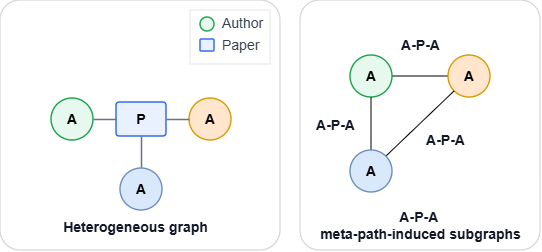

The diagram above was exported from draw.io. Its source (the exported page's mxGraphModel, read from the mxfile embedded in the PNG):
<mxGraphModel dx="786" dy="486" grid="1" gridSize="10" guides="1" tooltips="1" connect="1" arrows="1" fold="1" page="1" pageScale="1" pageWidth="1100" pageHeight="850" math="0" shadow="0">
  <root>
    <mxCell id="0" />
    <mxCell id="1" parent="0" />
    <mxCell id="left" parent="1" style="rounded=1;whiteSpace=wrap;html=1;fillColor=#FFFFFF;strokeColor=#D1D5DB;strokeWidth=1.2;arcSize=8;fontSize=14;" vertex="1">
      <mxGeometry height="250" width="280" x="60" y="60" as="geometry" />
    </mxCell>
    <mxCell id="right" parent="1" style="rounded=1;whiteSpace=wrap;html=1;fillColor=#FFFFFF;strokeColor=#D1D5DB;strokeWidth=1.2;arcSize=8;movable=0;resizable=0;rotatable=0;deletable=0;editable=0;locked=1;connectable=0;" vertex="1">
      <mxGeometry height="250" width="240" x="360" y="60" as="geometry" />
    </mxCell>
    <mxCell id="leftlbl" parent="1" style="text;html=1;align=center;verticalAlign=middle;fontSize=14;fontStyle=1;fontColor=#111827;" value="Heterogeneous graph" vertex="1">
      <mxGeometry height="24" width="190" x="100" y="275" as="geometry" />
    </mxCell>
    <mxCell id="rightlbl" parent="1" style="text;html=1;align=center;verticalAlign=middle;fontSize=14;fontStyle=1;fontColor=#111827;" value="A-P-A&amp;nbsp;&lt;div&gt;meta-path-induced subgraphs&lt;/div&gt;" vertex="1">
      <mxGeometry height="29" width="210" x="375" y="270" as="geometry" />
    </mxCell>
    <mxCell id="a1" parent="1" style="ellipse;whiteSpace=wrap;html=1;aspect=fixed;fillColor=#E7F8EE;strokeColor=#16A34A;strokeWidth=1.4;fontSize=14;fontStyle=1;" value="A" vertex="1">
      <mxGeometry height="42" width="42" x="111" y="158" as="geometry" />
    </mxCell>
    <mxCell id="a2" parent="1" style="ellipse;whiteSpace=wrap;html=1;aspect=fixed;fillColor=#ffe6cc;strokeColor=#d79b00;strokeWidth=1.4;fontSize=14;fontStyle=1;" value="A" vertex="1">
      <mxGeometry height="42" width="42" x="249" y="158" as="geometry" />
    </mxCell>
    <mxCell id="m1" parent="1" style="rounded=1;whiteSpace=wrap;html=1;arcSize=10;fillColor=#E8F1FD;strokeColor=#2563EB;strokeWidth=1.4;fontSize=14;fontStyle=1;" value="P" vertex="1">
      <mxGeometry height="34" width="50" x="176" y="162" as="geometry" />
    </mxCell>
    <mxCell id="e1" edge="1" parent="1" source="a1" style="endArrow=none;html=1;strokeWidth=1.5;strokeColor=#6B7280;endFill=0;fontSize=14;" target="m1">
      <mxGeometry relative="1" as="geometry" />
    </mxCell>
    <mxCell id="e2" edge="1" parent="1" source="a2" style="endArrow=none;html=1;strokeWidth=1.5;strokeColor=#6B7280;endFill=0;fontSize=14;" target="m1">
      <mxGeometry relative="1" as="geometry" />
    </mxCell>
    <mxCell id="e5" edge="1" parent="1" source="m1" style="endArrow=none;html=1;strokeWidth=1.5;strokeColor=#6B7280;endFill=0;fontSize=14;">
      <mxGeometry relative="1" as="geometry">
        <mxPoint x="201" y="228" as="targetPoint" />
      </mxGeometry>
    </mxCell>
    <mxCell id="ex1t" parent="1" style="text;html=1;align=center;verticalAlign=middle;fontSize=14;fontStyle=1;fontColor=#111827;" value="A-P-A" vertex="1">
      <mxGeometry height="20" width="90" x="435" y="95" as="geometry" />
    </mxCell>
    <mxCell id="LTjiRsZmrjKxO7XKXxGR-15" edge="1" parent="1" source="mp1a" style="edgeStyle=orthogonalEdgeStyle;rounded=0;orthogonalLoop=1;jettySize=auto;html=1;entryX=0;entryY=0.5;entryDx=0;entryDy=0;endArrow=none;endFill=0;fontSize=14;" target="mp1c">
      <mxGeometry relative="1" as="geometry" />
    </mxCell>
    <mxCell id="mp1a" parent="1" style="ellipse;whiteSpace=wrap;html=1;aspect=fixed;fillColor=#E7F8EE;strokeColor=#16A34A;strokeWidth=1.4;fontSize=14;fontStyle=1;" value="A" vertex="1">
      <mxGeometry height="42" width="42" x="410" y="115" as="geometry" />
    </mxCell>
    <mxCell id="mp1c" parent="1" style="ellipse;whiteSpace=wrap;html=1;aspect=fixed;fillColor=#ffe6cc;strokeColor=#d79b00;strokeWidth=1.4;fontSize=14;fontStyle=1;" value="A" vertex="1">
      <mxGeometry height="42" width="42" x="508" y="115" as="geometry" />
    </mxCell>
    <mxCell id="ex2t" parent="1" style="text;html=1;align=center;verticalAlign=middle;fontSize=14;fontStyle=1;fontColor=#111827;" value="A-P-A" vertex="1">
      <mxGeometry height="20" width="90" x="350" y="175" as="geometry" />
    </mxCell>
    <mxCell id="LTjiRsZmrjKxO7XKXxGR-16" edge="1" parent="1" source="mp1a" style="rounded=0;orthogonalLoop=1;jettySize=auto;html=1;endArrow=none;endFill=0;fontSize=14;exitX=0.5;exitY=1;exitDx=0;exitDy=0;" target="LTjiRsZmrjKxO7XKXxGR-13">
      <mxGeometry relative="1" as="geometry">
        <mxPoint x="450" y="160" as="sourcePoint" />
      </mxGeometry>
    </mxCell>
    <mxCell id="LTjiRsZmrjKxO7XKXxGR-9" parent="1" style="ellipse;whiteSpace=wrap;html=1;aspect=fixed;fillColor=#dae8fc;strokeColor=#6c8ebf;strokeWidth=1.4;fontSize=14;fontStyle=1;" value="A" vertex="1">
      <mxGeometry height="42" width="42" x="180" y="228" as="geometry" />
    </mxCell>
    <mxCell id="LTjiRsZmrjKxO7XKXxGR-19" edge="1" parent="1" source="LTjiRsZmrjKxO7XKXxGR-13" style="rounded=0;orthogonalLoop=1;jettySize=auto;html=1;exitX=1;exitY=0;exitDx=0;exitDy=0;entryX=0;entryY=1;entryDx=0;entryDy=0;endArrow=none;endFill=0;" target="mp1c">
      <mxGeometry relative="1" as="geometry" />
    </mxCell>
    <mxCell id="LTjiRsZmrjKxO7XKXxGR-13" parent="1" style="ellipse;whiteSpace=wrap;html=1;aspect=fixed;fillColor=#dae8fc;strokeColor=#6c8ebf;strokeWidth=1.4;fontSize=14;fontStyle=1;" value="A" vertex="1">
      <mxGeometry height="42" width="42" x="410" y="210" as="geometry" />
    </mxCell>
    <mxCell id="LTjiRsZmrjKxO7XKXxGR-17" connectable="0" parent="1" style="group" value="" vertex="1">
      <mxGeometry height="54" width="80" x="250" y="70" as="geometry" />
    </mxCell>
    <mxCell id="legbox" parent="LTjiRsZmrjKxO7XKXxGR-17" style="rounded=0;whiteSpace=wrap;html=1;fillColor=#FFFFFF;strokeColor=#E5E7EB;strokeWidth=1;fontSize=14;" vertex="1">
      <mxGeometry height="54" width="80" as="geometry" />
    </mxCell>
    <mxCell id="l1s" parent="LTjiRsZmrjKxO7XKXxGR-17" style="ellipse;whiteSpace=wrap;html=1;aspect=fixed;fillColor=#E7F8EE;strokeColor=#16A34A;strokeWidth=1.4;fontSize=14;fontStyle=1;" vertex="1">
      <mxGeometry height="14" width="14" x="10" y="7" as="geometry" />
    </mxCell>
    <mxCell id="l1t" parent="LTjiRsZmrjKxO7XKXxGR-17" style="text;html=1;align=left;verticalAlign=middle;fontSize=14;fontColor=#374151;" value="Author" vertex="1">
      <mxGeometry height="18" width="45" x="30" y="4" as="geometry" />
    </mxCell>
    <mxCell id="l2s" parent="LTjiRsZmrjKxO7XKXxGR-17" style="rounded=1;whiteSpace=wrap;html=1;arcSize=10;fillColor=#E8F1FD;strokeColor=#2563EB;strokeWidth=1.4;fontSize=14;fontStyle=1;" vertex="1">
      <mxGeometry height="12" width="14" x="10" y="29" as="geometry" />
    </mxCell>
    <mxCell id="l2t" parent="LTjiRsZmrjKxO7XKXxGR-17" style="text;html=1;align=left;verticalAlign=middle;fontSize=14;fontColor=#374151;" value="Paper" vertex="1">
      <mxGeometry height="18" width="45" x="30" y="26" as="geometry" />
    </mxCell>
    <mxCell id="LTjiRsZmrjKxO7XKXxGR-20" parent="1" style="text;html=1;align=center;verticalAlign=middle;fontSize=14;fontStyle=1;fontColor=#111827;" value="A-P-A" vertex="1">
      <mxGeometry height="20" width="90" x="460" y="190" as="geometry" />
    </mxCell>
  </root>
</mxGraphModel>